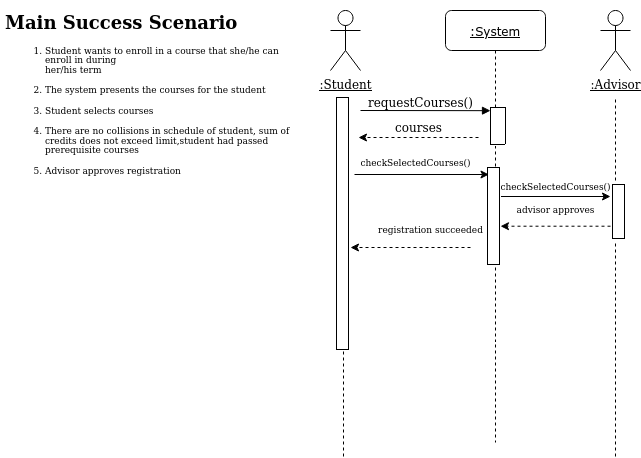

The diagram above was exported from draw.io. Its source (the exported page's mxGraphModel, read from the mxfile embedded in the PNG):
<mxGraphModel dx="931" dy="547" grid="1" gridSize="10" guides="1" tooltips="1" connect="1" arrows="1" fold="1" page="1" pageScale="1" pageWidth="1100" pageHeight="850" background="none" math="0" shadow="0">
  <root>
    <mxCell id="0" />
    <mxCell id="1" parent="0" />
    <mxCell id="7baba1c4bc27f4b0-2" value="&lt;u&gt;:System&lt;/u&gt;" style="shape=umlLifeline;perimeter=lifelinePerimeter;whiteSpace=wrap;html=1;container=1;collapsible=0;recursiveResize=0;outlineConnect=0;rounded=1;shadow=0;comic=0;labelBackgroundColor=none;strokeWidth=1;fontFamily=Verdana;fontSize=12;align=center;" parent="1" vertex="1">
      <mxGeometry x="725" y="188" width="100" height="432" as="geometry" />
    </mxCell>
    <mxCell id="7baba1c4bc27f4b0-10" value="" style="html=1;points=[];perimeter=orthogonalPerimeter;rounded=0;shadow=0;comic=0;labelBackgroundColor=none;strokeWidth=1;fontFamily=Verdana;fontSize=12;align=center;" parent="7baba1c4bc27f4b0-2" vertex="1">
      <mxGeometry x="45" y="100" width="10" height="230" as="geometry" />
    </mxCell>
    <mxCell id="PHLscswjy_gX37wYLiDo-24" value="checkSelectedCourses()" style="text;html=1;align=center;verticalAlign=middle;resizable=0;points=[];autosize=1;strokeColor=none;fillColor=none;fontSize=9;" vertex="1" parent="7baba1c4bc27f4b0-2">
      <mxGeometry x="-95" y="142" width="130" height="20" as="geometry" />
    </mxCell>
    <mxCell id="7baba1c4bc27f4b0-11" value="" style="html=1;verticalAlign=bottom;endArrow=block;entryX=0;entryY=0;labelBackgroundColor=none;fontFamily=Verdana;fontSize=12;edgeStyle=elbowEdgeStyle;elbow=vertical;labelBorderColor=default;" parent="1" target="7baba1c4bc27f4b0-10" edge="1">
      <mxGeometry relative="1" as="geometry">
        <mxPoint x="640" y="288" as="sourcePoint" />
      </mxGeometry>
    </mxCell>
    <mxCell id="PHLscswjy_gX37wYLiDo-1" value="&lt;u&gt;:Student&lt;/u&gt;" style="shape=umlActor;verticalLabelPosition=bottom;verticalAlign=top;html=1;outlineConnect=0;" vertex="1" parent="1">
      <mxGeometry x="610" y="188" width="30" height="60" as="geometry" />
    </mxCell>
    <mxCell id="PHLscswjy_gX37wYLiDo-9" value="&lt;u&gt;:Advisor&lt;/u&gt;" style="shape=umlActor;verticalLabelPosition=bottom;verticalAlign=top;html=1;outlineConnect=0;" vertex="1" parent="1">
      <mxGeometry x="880" y="188" width="30" height="60" as="geometry" />
    </mxCell>
    <mxCell id="PHLscswjy_gX37wYLiDo-12" value="" style="endArrow=none;dashed=1;html=1;rounded=0;labelBorderColor=default;" edge="1" parent="1">
      <mxGeometry width="50" height="50" relative="1" as="geometry">
        <mxPoint x="623" y="634" as="sourcePoint" />
        <mxPoint x="623" y="274" as="targetPoint" />
      </mxGeometry>
    </mxCell>
    <mxCell id="PHLscswjy_gX37wYLiDo-13" value="" style="endArrow=none;dashed=1;html=1;rounded=0;labelBorderColor=default;" edge="1" parent="1">
      <mxGeometry width="50" height="50" relative="1" as="geometry">
        <mxPoint x="895" y="634" as="sourcePoint" />
        <mxPoint x="895" y="274" as="targetPoint" />
      </mxGeometry>
    </mxCell>
    <mxCell id="PHLscswjy_gX37wYLiDo-15" value="requestCourses()" style="text;html=1;align=center;verticalAlign=middle;resizable=0;points=[];autosize=1;strokeColor=none;fillColor=none;" vertex="1" parent="1">
      <mxGeometry x="640" y="270" width="120" height="20" as="geometry" />
    </mxCell>
    <mxCell id="PHLscswjy_gX37wYLiDo-16" value="" style="endArrow=classic;html=1;rounded=0;labelBorderColor=default;dashed=1;" edge="1" parent="1">
      <mxGeometry width="50" height="50" relative="1" as="geometry">
        <mxPoint x="758" y="315" as="sourcePoint" />
        <mxPoint x="638" y="315" as="targetPoint" />
      </mxGeometry>
    </mxCell>
    <mxCell id="PHLscswjy_gX37wYLiDo-17" value="courses" style="text;html=1;align=center;verticalAlign=middle;resizable=0;points=[];autosize=1;strokeColor=none;fillColor=none;" vertex="1" parent="1">
      <mxGeometry x="668" y="295" width="60" height="20" as="geometry" />
    </mxCell>
    <mxCell id="PHLscswjy_gX37wYLiDo-18" value="" style="endArrow=classic;html=1;rounded=0;labelBorderColor=default;" edge="1" parent="1">
      <mxGeometry width="50" height="50" relative="1" as="geometry">
        <mxPoint x="634" y="352" as="sourcePoint" />
        <mxPoint x="768.5" y="351.9999999999999" as="targetPoint" />
      </mxGeometry>
    </mxCell>
    <mxCell id="PHLscswjy_gX37wYLiDo-19" value="" style="endArrow=classic;html=1;rounded=0;labelBorderColor=default;" edge="1" parent="1">
      <mxGeometry width="50" height="50" relative="1" as="geometry">
        <mxPoint x="780" y="374" as="sourcePoint" />
        <mxPoint x="890" y="374" as="targetPoint" />
      </mxGeometry>
    </mxCell>
    <mxCell id="PHLscswjy_gX37wYLiDo-21" value="" style="endArrow=classic;html=1;rounded=0;labelBorderColor=default;dashed=1;" edge="1" parent="1">
      <mxGeometry width="50" height="50" relative="1" as="geometry">
        <mxPoint x="890" y="403.71" as="sourcePoint" />
        <mxPoint x="779.9999999999999" y="403.70999999999987" as="targetPoint" />
      </mxGeometry>
    </mxCell>
    <mxCell id="PHLscswjy_gX37wYLiDo-20" value="" style="endArrow=classic;html=1;rounded=0;labelBorderColor=default;dashed=1;" edge="1" parent="1">
      <mxGeometry width="50" height="50" relative="1" as="geometry">
        <mxPoint x="750" y="425" as="sourcePoint" />
        <mxPoint x="629.9999999999999" y="424.9999999999999" as="targetPoint" />
      </mxGeometry>
    </mxCell>
    <mxCell id="PHLscswjy_gX37wYLiDo-26" value="checkSelectedCourses()" style="text;html=1;align=center;verticalAlign=middle;resizable=0;points=[];autosize=1;strokeColor=none;fillColor=none;fontSize=9;" vertex="1" parent="1">
      <mxGeometry x="770" y="354" width="130" height="20" as="geometry" />
    </mxCell>
    <mxCell id="PHLscswjy_gX37wYLiDo-27" value="advisor approves" style="text;html=1;align=center;verticalAlign=middle;resizable=0;points=[];autosize=1;strokeColor=none;fillColor=none;fontSize=9;" vertex="1" parent="1">
      <mxGeometry x="790" y="377" width="90" height="20" as="geometry" />
    </mxCell>
    <mxCell id="PHLscswjy_gX37wYLiDo-28" value="registration succeeded" style="text;html=1;align=center;verticalAlign=middle;resizable=0;points=[];autosize=1;strokeColor=none;fillColor=none;fontSize=9;" vertex="1" parent="1">
      <mxGeometry x="650" y="397" width="120" height="20" as="geometry" />
    </mxCell>
    <mxCell id="PHLscswjy_gX37wYLiDo-30" value="&lt;h1&gt;Main Success Scenario&lt;br&gt;&lt;/h1&gt;&lt;ol&gt;&lt;li&gt;&lt;p style=&quot;margin-bottom: 0.11in ; line-height: 108%&quot; lang=&quot;en-US&quot;&gt;&#09;Student wants to enroll in a course that she/he can enroll in during&lt;br&gt;&#09;her/his term&lt;/p&gt;&#09;&lt;/li&gt;&lt;li&gt;&lt;p style=&quot;margin-bottom: 0.11in ; line-height: 108%&quot; lang=&quot;en-US&quot;&gt;The system presents the courses for the student&lt;/p&gt;&#09;&lt;/li&gt;&lt;li&gt;&lt;p style=&quot;margin-bottom: 0.11in ; line-height: 108%&quot; lang=&quot;en-US&quot;&gt;Student selects courses&lt;/p&gt;&#09;&lt;/li&gt;&lt;li&gt;&lt;p style=&quot;margin-bottom: 0.11in ; line-height: 108%&quot; lang=&quot;en-US&quot;&gt;There are no collisions in schedule of student, sum of credits does not exceed limit,student had passed prerequisite courses&lt;/p&gt;&#09;&lt;/li&gt;&lt;li&gt;&lt;p style=&quot;margin-bottom: 0.11in ; line-height: 108%&quot; lang=&quot;en-US&quot;&gt;Advisor approves registration&lt;/p&gt;&lt;/li&gt;&lt;/ol&gt;&lt;p&gt;&lt;/p&gt;" style="text;html=1;strokeColor=none;fillColor=none;spacing=5;spacingTop=-20;whiteSpace=wrap;overflow=hidden;rounded=0;fontSize=9;" vertex="1" parent="1">
      <mxGeometry x="280" y="188" width="310" height="202" as="geometry" />
    </mxCell>
  </root>
</mxGraphModel>